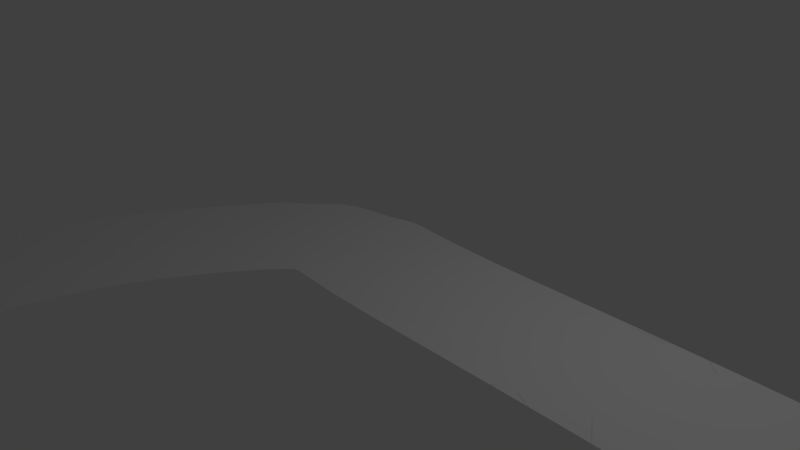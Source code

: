 # Source: Test1.blend  (saved by Blender 2.72.0; exported with 4.5.12 LTS)
import bpy
from mathutils import Matrix  # noqa: F401  (used for matrix-valued properties, if any)

bpy.ops.wm.read_factory_settings(use_empty=True)
scene = bpy.context.scene
scene.name = 'Scene'

# ---- collections
col_collection_1 = bpy.data.collections.new('Collection 1'); scene.collection.children.link(col_collection_1)

# ---- world
world_world = bpy.data.worlds.new('World'); scene.world = world_world
world_world.color = (0.05088, 0.05088, 0.05088)
world_world.use_sun_shadow = False
world_world.sun_shadow_jitter_overblur = 0.0
world_world.cycles.sampling_method = 'MANUAL'
world_world.cycles.sample_map_resolution = 256

# ---- cameras
cam_camera = bpy.data.cameras.new('Camera')
cam_camera.clip_end = 100.0
cam_camera.lens = 35.0
cam_camera.sensor_width = 32.0
cam_camera.sensor_height = 18.0
cam_camera.ortho_scale = 7.314
cam_camera.dof.focus_distance = 0.0
cam_camera.dof.aperture_fstop = 128.0

# ---- lights
light_lamp = bpy.data.lights.new('Lamp', 'POINT')
light_lamp.transmission_factor = 0.0
light_lamp.cutoff_distance = 30.0
light_lamp.energy = 100.0
light_lamp.shadow_buffer_clip_start = 1.001
light_lamp.shadow_soft_size = 0.1
light_lamp.shadow_maximum_resolution = 0.006
light_lamp.use_absolute_resolution = True
light_lamp.cycles.use_multiple_importance_sampling = False

# ---- meshes
me_plane = bpy.data.meshes.new('Plane')
me_plane.from_pydata([(-1.0, -1.0, 0.0), (1.0, -1.0, 0.0), (-1.0, 1.0, 0.0), (1.0, 1.0, 0.0), (-0.3333, -1.0, 0.0), (0.3333, -1.0, 0.0), (0.3333, 1.0, 0.0), (-0.3333, 1.0, 0.0)], [], [(5, 1, 3, 6), (0, 4, 7, 2), (4, 5, 6, 7)])
me_plane.use_remesh_preserve_volume = False
me_plane.use_remesh_preserve_attributes = False
me_plane.use_mirror_vertex_groups = False
me_plane.update()

# ---- curves / text
cu_nurbspath = bpy.data.curves.new('NurbsPath', 'CURVE')
cu_nurbspath.dimensions = '3D'
_sp = cu_nurbspath.splines.new('NURBS'); _sp.points.add(25)
_sp.points.foreach_set('co', [-3.145, -9.095, 0.1993, 1.0, -3.184, -3.138, 0.001819, 1.0, -2.0, -1.46, 0.0, 1.0, -1.0, 0.2053, 0.0, 1.0, 0.0, 0.0, 0.0, 1.0, 1.0, 0.0, 0.0, 1.0, 2.0, 0.0, 0.0, 1.0, 6.532, -0.06014, 0.1082, 1.0, 12.47, -0.6051, 0.1277, 1.0, 13.22, 2.978, 0.5371, 1.0, 17.06, 5.753, 0.4228, 1.0, 23.23, 3.998, -0.164, 1.0, 24.53, 0.0707, -0.03525, 1.0, 30.5, -3.419, 0.1021, 1.0, 38.5, 12.91, -0.8391, 1.0, 29.09, 23.37, -1.653, 1.0, 27.39, 22.31, -1.803, 1.0, 18.2, 25.4, -0.3585, 1.0, 6.872, 24.91, -1.047, 1.0, -3.398, 19.31, -0.7619, 1.0, -12.19, 13.6, 3.795, 1.0, -29.72, -1.015, 2.96, 1.0, -27.85, -23.73, 1.753, 1.0, -17.18, -23.1, 0.5715, 1.0, -8.119, -23.01, 0.4225, 1.0, 2.42, -19.16, -0.06524, 1.0])
_sp.order_u = 5
_sp.order_v = 0
_sp.use_cyclic_u = True
cu_nurbspath.use_path = True
cu_nurbspath.use_path_clamp = True
cu_nurbspath.bevel_resolution = 0
cu_nurbspath.fill_mode = 'HALF'

# ---- objects
ob_nurbspath = bpy.data.objects.new('NurbsPath', cu_nurbspath)
ob_plane = bpy.data.objects.new('Plane', me_plane)
ob_lamp = bpy.data.objects.new('Lamp', light_lamp)
ob_camera = bpy.data.objects.new('Camera', cam_camera)

# ---- transforms, parenting, visibility, modifiers, constraints
ob_nurbspath.location = (0.0, 0.0, 1.478)
ob_nurbspath.lineart.crease_threshold = 0.0
ob_plane.location = (0.0, 0.0, 0.0)
ob_plane.lineart.crease_threshold = 0.0
_m = ob_plane.modifiers.new('Array', 'ARRAY')
_m.count = 100
_m.constant_offset_displace = (0.0, 0.0, 0.0)
_m = ob_plane.modifiers.new('Curve', 'CURVE')
_m.object = ob_nurbspath
ob_lamp.location = (4.076, 1.005, 5.904)
ob_lamp.rotation_euler = (0.6503, 0.05522, 1.866)
ob_lamp.lock_rotations_4d = False
ob_lamp.empty_display_type = 'ARROWS'
ob_lamp.color = (0.0, 0.0, 0.0, 0.0)
ob_lamp.lineart.crease_threshold = 0.0
ob_camera.location = (7.481, -6.508, 5.344)
ob_camera.rotation_euler = (1.109, 0.01082, 0.8149)
ob_camera.lock_rotations_4d = False
ob_camera.empty_display_type = 'ARROWS'
ob_camera.color = (0.0, 0.0, 0.0, 0.0)
ob_camera.display_type = 'WIRE'
ob_camera.lineart.crease_threshold = 0.0

# ---- collection membership
col_collection_1.objects.link(ob_nurbspath)
col_collection_1.objects.link(ob_plane)
col_collection_1.objects.link(ob_lamp)
col_collection_1.objects.link(ob_camera)

# ---- scene / render settings (as saved in the file)
scene.camera = ob_camera
scene.frame_start = 1; scene.frame_end = 250; scene.frame_set(1)
scene.render.engine = 'BLENDER_EEVEE_NEXT'
scene.render.resolution_percentage = 50
scene.render.dither_intensity = 0.0
scene.cycles.use_denoising = False
scene.cycles.samples = 10
scene.cycles.sampling_pattern = 'TABULATED_SOBOL'
scene.cycles.light_sampling_threshold = 0.0
scene.cycles.use_adaptive_sampling = False
scene.cycles.use_light_tree = False
scene.cycles.blur_glossy = 0.0
scene.cycles.pixel_filter_type = 'GAUSSIAN'
scene.cycles.sample_clamp_indirect = 0.0
scene.view_settings.view_transform = 'Standard'
bpy.context.view_layer.update()
